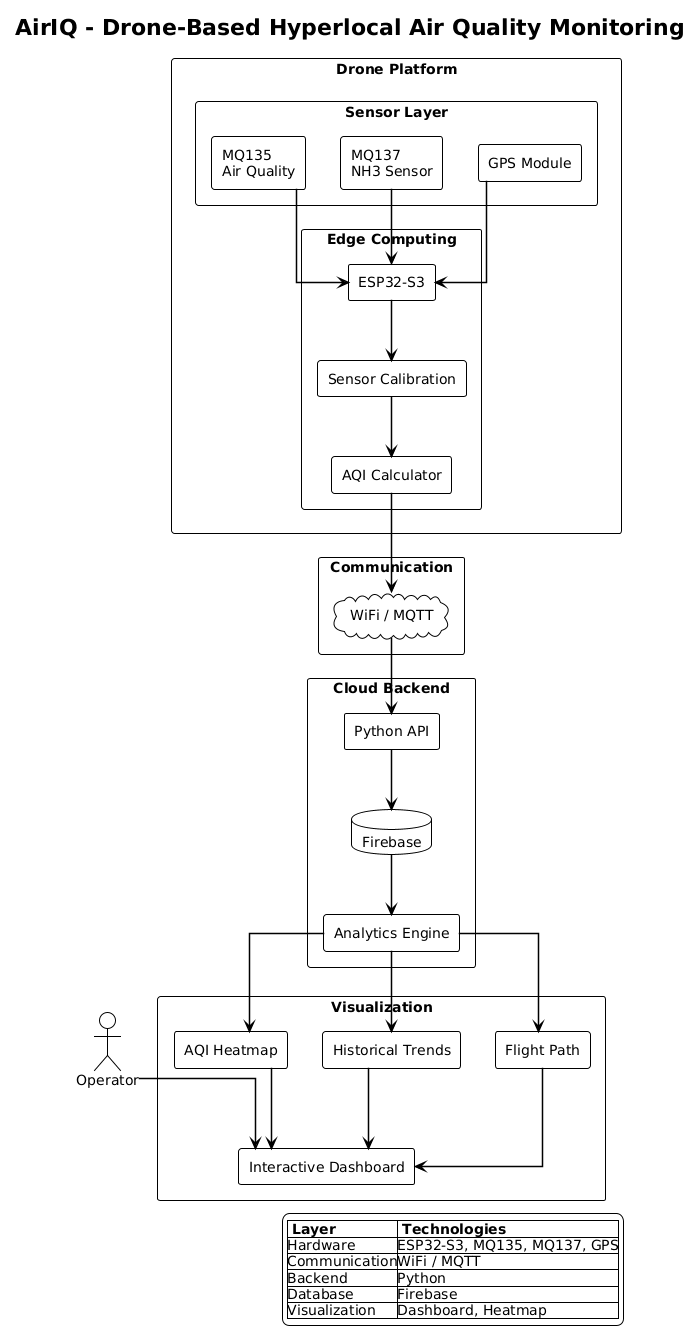

The diagram above was rendered by PlantUML. Its source (embedded in the PNG):
@startuml
!theme plain

title AirIQ - Drone-Based Hyperlocal Air Quality Monitoring

skinparam shadowing false
skinparam componentStyle rectangle
skinparam linetype ortho
skinparam packageStyle rectangle
skinparam ArrowThickness 1.5

actor "Operator" as User

package "Drone Platform" {

  package "Sensor Layer" {
      [MQ135\nAir Quality]
      [MQ137\nNH3 Sensor]
      [GPS Module]
  }

  package "Edge Computing" {
      [ESP32-S3]
      [Sensor Calibration]
      [AQI Calculator]
  }
}

package "Communication" {
    cloud "WiFi / MQTT"
}

package "Cloud Backend" {

    [Python API]

    database "Firebase"

    [Analytics Engine]

}

package "Visualization" {

    [Interactive Dashboard]

    [AQI Heatmap]

    [Historical Trends]

    [Flight Path]

}

User --> "Interactive Dashboard"

[MQ135\nAir Quality] --> [ESP32-S3]
[MQ137\nNH3 Sensor] --> [ESP32-S3]
[GPS Module] --> [ESP32-S3]

[ESP32-S3] --> [Sensor Calibration]
[Sensor Calibration] --> [AQI Calculator]

[AQI Calculator] --> "WiFi / MQTT"

"WiFi / MQTT" --> [Python API]

[Python API] --> Firebase

Firebase --> [Analytics Engine]

[Analytics Engine] --> [AQI Heatmap]
[Analytics Engine] --> [Historical Trends]
[Analytics Engine] --> [Flight Path]

[AQI Heatmap] --> [Interactive Dashboard]
[Historical Trends] --> [Interactive Dashboard]
[Flight Path] --> [Interactive Dashboard]

legend right
|= Layer |= Technologies |
|Hardware|ESP32-S3, MQ135, MQ137, GPS|
|Communication|WiFi / MQTT|
|Backend|Python|
|Database|Firebase|
|Visualization|Dashboard, Heatmap|
endlegend
@enduml